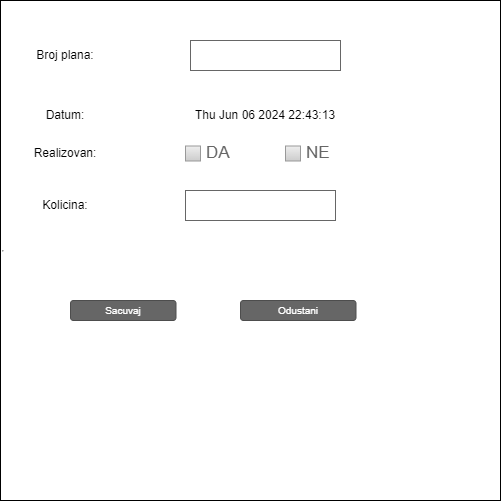

The diagram above was exported from draw.io. Its source (the exported page's mxGraphModel, read from the mxfile embedded in the PNG):
<mxGraphModel dx="1050" dy="557" grid="1" gridSize="10" guides="1" tooltips="1" connect="1" arrows="1" fold="1" page="1" pageScale="1" pageWidth="850" pageHeight="1100" math="0" shadow="0">
  <root>
    <mxCell id="0" />
    <mxCell id="1" parent="0" />
    <mxCell id="XsC9DQ5Rpsq0kzjVM_lc-1" value="&lt;hr&gt;" style="whiteSpace=wrap;html=1;aspect=fixed;align=left;" parent="1" vertex="1">
      <mxGeometry x="140" y="250" width="500" height="500" as="geometry" />
    </mxCell>
    <mxCell id="XsC9DQ5Rpsq0kzjVM_lc-12" value="Realizovan:" style="text;html=1;align=center;verticalAlign=middle;whiteSpace=wrap;rounded=0;" parent="1" vertex="1">
      <mxGeometry x="175" y="388" width="60" height="30" as="geometry" />
    </mxCell>
    <mxCell id="XsC9DQ5Rpsq0kzjVM_lc-13" value="Broj plana:" style="text;html=1;align=center;verticalAlign=middle;whiteSpace=wrap;rounded=0;" parent="1" vertex="1">
      <mxGeometry x="175" y="290" width="60" height="30" as="geometry" />
    </mxCell>
    <mxCell id="XsC9DQ5Rpsq0kzjVM_lc-14" value="Datum:" style="text;html=1;align=center;verticalAlign=middle;whiteSpace=wrap;rounded=0;" parent="1" vertex="1">
      <mxGeometry x="175" y="350" width="60" height="30" as="geometry" />
    </mxCell>
    <UserObject label="%date{ddd mmm dd yyyy HH:MM:ss}%" placeholders="1" id="XsC9DQ5Rpsq0kzjVM_lc-128">
      <mxCell style="text;html=1;strokeColor=none;fillColor=none;align=center;verticalAlign=middle;whiteSpace=wrap;overflow=hidden;" parent="1" vertex="1">
        <mxGeometry x="325" y="355" width="160" height="20" as="geometry" />
      </mxCell>
    </UserObject>
    <mxCell id="XsC9DQ5Rpsq0kzjVM_lc-129" value="" style="strokeWidth=1;shadow=0;dashed=0;align=center;html=1;shape=mxgraph.mockup.text.textBox;fontColor=#666666;align=left;fontSize=17;spacingLeft=4;spacingTop=-3;whiteSpace=wrap;strokeColor=#666666;mainText=" parent="1" vertex="1">
      <mxGeometry x="330" y="290" width="150" height="30" as="geometry" />
    </mxCell>
    <mxCell id="XsC9DQ5Rpsq0kzjVM_lc-130" value="DA" style="strokeWidth=1;shadow=0;dashed=0;align=center;html=1;shape=mxgraph.mockup.forms.rrect;rSize=0;fillColor=#eeeeee;strokeColor=#999999;gradientColor=#cccccc;align=left;spacingLeft=4;fontSize=17;fontColor=#666666;labelPosition=right;" parent="1" vertex="1">
      <mxGeometry x="325" y="395.5" width="15" height="15" as="geometry" />
    </mxCell>
    <mxCell id="XsC9DQ5Rpsq0kzjVM_lc-131" value="NE" style="strokeWidth=1;shadow=0;dashed=0;align=center;html=1;shape=mxgraph.mockup.forms.rrect;rSize=0;fillColor=#eeeeee;strokeColor=#999999;gradientColor=#cccccc;align=left;spacingLeft=4;fontSize=17;fontColor=#666666;labelPosition=right;" parent="1" vertex="1">
      <mxGeometry x="425" y="395.5" width="15" height="15" as="geometry" />
    </mxCell>
    <mxCell id="XsC9DQ5Rpsq0kzjVM_lc-133" value="Kolicina:" style="text;html=1;align=center;verticalAlign=middle;whiteSpace=wrap;rounded=0;" parent="1" vertex="1">
      <mxGeometry x="175" y="440" width="60" height="30" as="geometry" />
    </mxCell>
    <mxCell id="XsC9DQ5Rpsq0kzjVM_lc-134" value="" style="strokeWidth=1;shadow=0;dashed=0;align=center;html=1;shape=mxgraph.mockup.text.textBox;fontColor=#666666;align=left;fontSize=17;spacingLeft=4;spacingTop=-3;whiteSpace=wrap;strokeColor=#666666;mainText=" parent="1" vertex="1">
      <mxGeometry x="325" y="440" width="150" height="30" as="geometry" />
    </mxCell>
    <mxCell id="XsC9DQ5Rpsq0kzjVM_lc-135" value="Sacuvaj" style="rounded=1;html=1;shadow=0;dashed=0;whiteSpace=wrap;fontSize=10;fillColor=#666666;align=center;strokeColor=#4D4D4D;fontColor=#ffffff;" parent="1" vertex="1">
      <mxGeometry x="210" y="550" width="105.5" height="20" as="geometry" />
    </mxCell>
    <mxCell id="XsC9DQ5Rpsq0kzjVM_lc-136" value="Odustani" style="rounded=1;html=1;shadow=0;dashed=0;whiteSpace=wrap;fontSize=10;fillColor=#666666;align=center;strokeColor=#4D4D4D;fontColor=#ffffff;" parent="1" vertex="1">
      <mxGeometry x="380" y="550" width="115.5" height="20" as="geometry" />
    </mxCell>
  </root>
</mxGraphModel>